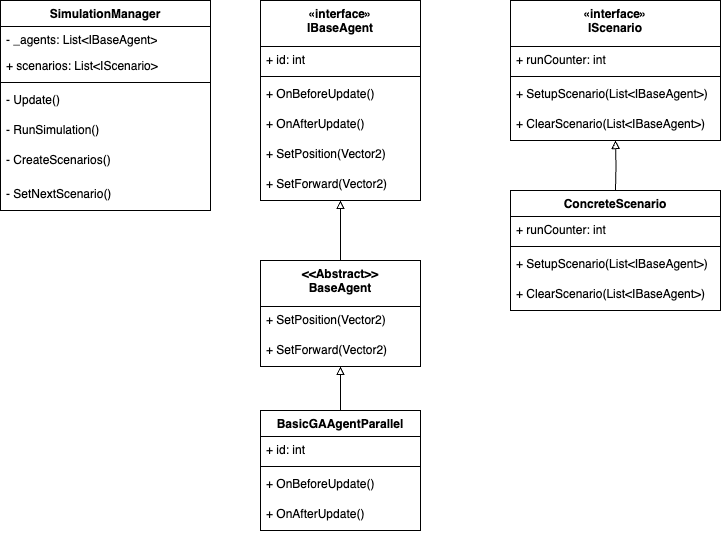

The diagram above was exported from draw.io. Its source (the exported page's mxGraphModel, read from the mxfile embedded in the PNG):
<mxGraphModel dx="1434" dy="795" grid="1" gridSize="10" guides="1" tooltips="1" connect="1" arrows="1" fold="1" page="1" pageScale="1" pageWidth="827" pageHeight="1169" math="0" shadow="0">
  <root>
    <mxCell id="WIyWlLk6GJQsqaUBKTNV-0" />
    <mxCell id="WIyWlLk6GJQsqaUBKTNV-1" parent="WIyWlLk6GJQsqaUBKTNV-0" />
    <mxCell id="jnxBgtV6rMenFFsYHqVc-55" style="edgeStyle=orthogonalEdgeStyle;rounded=0;orthogonalLoop=1;jettySize=auto;html=1;endArrow=block;endFill=0;" parent="WIyWlLk6GJQsqaUBKTNV-1" source="jnxBgtV6rMenFFsYHqVc-13" target="jnxBgtV6rMenFFsYHqVc-43" edge="1">
      <mxGeometry relative="1" as="geometry" />
    </mxCell>
    <mxCell id="jnxBgtV6rMenFFsYHqVc-13" value="BasicGAAgentParallel" style="swimlane;fontStyle=1;align=center;verticalAlign=top;childLayout=stackLayout;horizontal=1;startSize=26;horizontalStack=0;resizeParent=1;resizeParentMax=0;resizeLast=0;collapsible=1;marginBottom=0;whiteSpace=wrap;html=1;" parent="WIyWlLk6GJQsqaUBKTNV-1" vertex="1">
      <mxGeometry x="340" y="410" width="160" height="120" as="geometry" />
    </mxCell>
    <mxCell id="jnxBgtV6rMenFFsYHqVc-14" value="+ id: int" style="text;strokeColor=none;fillColor=none;align=left;verticalAlign=top;spacingLeft=4;spacingRight=4;overflow=hidden;rotatable=0;points=[[0,0.5],[1,0.5]];portConstraint=eastwest;whiteSpace=wrap;html=1;" parent="jnxBgtV6rMenFFsYHqVc-13" vertex="1">
      <mxGeometry y="26" width="160" height="26" as="geometry" />
    </mxCell>
    <mxCell id="jnxBgtV6rMenFFsYHqVc-15" value="" style="line;strokeWidth=1;fillColor=none;align=left;verticalAlign=middle;spacingTop=-1;spacingLeft=3;spacingRight=3;rotatable=0;labelPosition=right;points=[];portConstraint=eastwest;strokeColor=inherit;" parent="jnxBgtV6rMenFFsYHqVc-13" vertex="1">
      <mxGeometry y="52" width="160" height="8" as="geometry" />
    </mxCell>
    <mxCell id="jnxBgtV6rMenFFsYHqVc-16" value="+ OnBeforeUpdate()&lt;br&gt;" style="text;strokeColor=none;fillColor=none;align=left;verticalAlign=top;spacingLeft=4;spacingRight=4;overflow=hidden;rotatable=0;points=[[0,0.5],[1,0.5]];portConstraint=eastwest;whiteSpace=wrap;html=1;" parent="jnxBgtV6rMenFFsYHqVc-13" vertex="1">
      <mxGeometry y="60" width="160" height="30" as="geometry" />
    </mxCell>
    <mxCell id="jnxBgtV6rMenFFsYHqVc-17" value="+ OnAfterUpdate()" style="text;strokeColor=none;fillColor=none;align=left;verticalAlign=top;spacingLeft=4;spacingRight=4;overflow=hidden;rotatable=0;points=[[0,0.5],[1,0.5]];portConstraint=eastwest;whiteSpace=wrap;html=1;" parent="jnxBgtV6rMenFFsYHqVc-13" vertex="1">
      <mxGeometry y="90" width="160" height="30" as="geometry" />
    </mxCell>
    <mxCell id="jnxBgtV6rMenFFsYHqVc-35" value="«interface»&lt;br style=&quot;border-color: var(--border-color); font-weight: 400;&quot;&gt;&lt;b style=&quot;border-color: var(--border-color);&quot;&gt;IBaseAgent&lt;/b&gt;" style="swimlane;fontStyle=1;align=center;verticalAlign=top;childLayout=stackLayout;horizontal=1;startSize=46;horizontalStack=0;resizeParent=1;resizeParentMax=0;resizeLast=0;collapsible=1;marginBottom=0;whiteSpace=wrap;html=1;" parent="WIyWlLk6GJQsqaUBKTNV-1" vertex="1">
      <mxGeometry x="340" width="160" height="200" as="geometry" />
    </mxCell>
    <mxCell id="jnxBgtV6rMenFFsYHqVc-36" value="+ id: int" style="text;strokeColor=none;fillColor=none;align=left;verticalAlign=top;spacingLeft=4;spacingRight=4;overflow=hidden;rotatable=0;points=[[0,0.5],[1,0.5]];portConstraint=eastwest;whiteSpace=wrap;html=1;" parent="jnxBgtV6rMenFFsYHqVc-35" vertex="1">
      <mxGeometry y="46" width="160" height="26" as="geometry" />
    </mxCell>
    <mxCell id="jnxBgtV6rMenFFsYHqVc-37" value="" style="line;strokeWidth=1;fillColor=none;align=left;verticalAlign=middle;spacingTop=-1;spacingLeft=3;spacingRight=3;rotatable=0;labelPosition=right;points=[];portConstraint=eastwest;strokeColor=inherit;" parent="jnxBgtV6rMenFFsYHqVc-35" vertex="1">
      <mxGeometry y="72" width="160" height="8" as="geometry" />
    </mxCell>
    <mxCell id="jnxBgtV6rMenFFsYHqVc-38" value="+ OnBeforeUpdate()&lt;br&gt;" style="text;strokeColor=none;fillColor=none;align=left;verticalAlign=top;spacingLeft=4;spacingRight=4;overflow=hidden;rotatable=0;points=[[0,0.5],[1,0.5]];portConstraint=eastwest;whiteSpace=wrap;html=1;" parent="jnxBgtV6rMenFFsYHqVc-35" vertex="1">
      <mxGeometry y="80" width="160" height="30" as="geometry" />
    </mxCell>
    <mxCell id="jnxBgtV6rMenFFsYHqVc-39" value="+ OnAfterUpdate()" style="text;strokeColor=none;fillColor=none;align=left;verticalAlign=top;spacingLeft=4;spacingRight=4;overflow=hidden;rotatable=0;points=[[0,0.5],[1,0.5]];portConstraint=eastwest;whiteSpace=wrap;html=1;" parent="jnxBgtV6rMenFFsYHqVc-35" vertex="1">
      <mxGeometry y="110" width="160" height="30" as="geometry" />
    </mxCell>
    <mxCell id="jnxBgtV6rMenFFsYHqVc-41" value="+ SetPosition(Vector2)" style="text;strokeColor=none;fillColor=none;align=left;verticalAlign=top;spacingLeft=4;spacingRight=4;overflow=hidden;rotatable=0;points=[[0,0.5],[1,0.5]];portConstraint=eastwest;whiteSpace=wrap;html=1;" parent="jnxBgtV6rMenFFsYHqVc-35" vertex="1">
      <mxGeometry y="140" width="160" height="30" as="geometry" />
    </mxCell>
    <mxCell id="jnxBgtV6rMenFFsYHqVc-42" value="+ SetForward(Vector2)" style="text;strokeColor=none;fillColor=none;align=left;verticalAlign=top;spacingLeft=4;spacingRight=4;overflow=hidden;rotatable=0;points=[[0,0.5],[1,0.5]];portConstraint=eastwest;whiteSpace=wrap;html=1;" parent="jnxBgtV6rMenFFsYHqVc-35" vertex="1">
      <mxGeometry y="170" width="160" height="30" as="geometry" />
    </mxCell>
    <mxCell id="jnxBgtV6rMenFFsYHqVc-53" style="edgeStyle=orthogonalEdgeStyle;rounded=0;orthogonalLoop=1;jettySize=auto;html=1;endArrow=block;endFill=0;" parent="WIyWlLk6GJQsqaUBKTNV-1" source="jnxBgtV6rMenFFsYHqVc-43" target="jnxBgtV6rMenFFsYHqVc-35" edge="1">
      <mxGeometry relative="1" as="geometry" />
    </mxCell>
    <mxCell id="jnxBgtV6rMenFFsYHqVc-43" value="&amp;lt;&amp;lt;Abstract&amp;gt;&amp;gt;&lt;br&gt;BaseAgent" style="swimlane;fontStyle=1;align=center;verticalAlign=top;childLayout=stackLayout;horizontal=1;startSize=46;horizontalStack=0;resizeParent=1;resizeParentMax=0;resizeLast=0;collapsible=1;marginBottom=0;whiteSpace=wrap;html=1;" parent="WIyWlLk6GJQsqaUBKTNV-1" vertex="1">
      <mxGeometry x="340" y="260" width="160" height="106" as="geometry" />
    </mxCell>
    <mxCell id="jnxBgtV6rMenFFsYHqVc-48" value="+ SetPosition(Vector2)" style="text;strokeColor=none;fillColor=none;align=left;verticalAlign=top;spacingLeft=4;spacingRight=4;overflow=hidden;rotatable=0;points=[[0,0.5],[1,0.5]];portConstraint=eastwest;whiteSpace=wrap;html=1;" parent="jnxBgtV6rMenFFsYHqVc-43" vertex="1">
      <mxGeometry y="46" width="160" height="30" as="geometry" />
    </mxCell>
    <mxCell id="jnxBgtV6rMenFFsYHqVc-49" value="+ SetForward(Vector2)" style="text;strokeColor=none;fillColor=none;align=left;verticalAlign=top;spacingLeft=4;spacingRight=4;overflow=hidden;rotatable=0;points=[[0,0.5],[1,0.5]];portConstraint=eastwest;whiteSpace=wrap;html=1;" parent="jnxBgtV6rMenFFsYHqVc-43" vertex="1">
      <mxGeometry y="76" width="160" height="30" as="geometry" />
    </mxCell>
    <mxCell id="jnxBgtV6rMenFFsYHqVc-56" value="«interface»&lt;br style=&quot;border-color: var(--border-color); font-weight: 400;&quot;&gt;IScenario" style="swimlane;fontStyle=1;align=center;verticalAlign=top;childLayout=stackLayout;horizontal=1;startSize=46;horizontalStack=0;resizeParent=1;resizeParentMax=0;resizeLast=0;collapsible=1;marginBottom=0;whiteSpace=wrap;html=1;" parent="WIyWlLk6GJQsqaUBKTNV-1" vertex="1">
      <mxGeometry x="590" width="210" height="140" as="geometry" />
    </mxCell>
    <mxCell id="jnxBgtV6rMenFFsYHqVc-57" value="+ runCounter: int" style="text;strokeColor=none;fillColor=none;align=left;verticalAlign=top;spacingLeft=4;spacingRight=4;overflow=hidden;rotatable=0;points=[[0,0.5],[1,0.5]];portConstraint=eastwest;whiteSpace=wrap;html=1;" parent="jnxBgtV6rMenFFsYHqVc-56" vertex="1">
      <mxGeometry y="46" width="210" height="26" as="geometry" />
    </mxCell>
    <mxCell id="jnxBgtV6rMenFFsYHqVc-58" value="" style="line;strokeWidth=1;fillColor=none;align=left;verticalAlign=middle;spacingTop=-1;spacingLeft=3;spacingRight=3;rotatable=0;labelPosition=right;points=[];portConstraint=eastwest;strokeColor=inherit;" parent="jnxBgtV6rMenFFsYHqVc-56" vertex="1">
      <mxGeometry y="72" width="210" height="8" as="geometry" />
    </mxCell>
    <mxCell id="jnxBgtV6rMenFFsYHqVc-61" value="+ SetupScenario(List&amp;lt;IBaseAgent&amp;gt;)" style="text;strokeColor=none;fillColor=none;align=left;verticalAlign=top;spacingLeft=4;spacingRight=4;overflow=hidden;rotatable=0;points=[[0,0.5],[1,0.5]];portConstraint=eastwest;whiteSpace=wrap;html=1;" parent="jnxBgtV6rMenFFsYHqVc-56" vertex="1">
      <mxGeometry y="80" width="210" height="30" as="geometry" />
    </mxCell>
    <mxCell id="jnxBgtV6rMenFFsYHqVc-62" value="+ ClearScenario(List&amp;lt;IBaseAgent&amp;gt;)" style="text;strokeColor=none;fillColor=none;align=left;verticalAlign=top;spacingLeft=4;spacingRight=4;overflow=hidden;rotatable=0;points=[[0,0.5],[1,0.5]];portConstraint=eastwest;whiteSpace=wrap;html=1;" parent="jnxBgtV6rMenFFsYHqVc-56" vertex="1">
      <mxGeometry y="110" width="210" height="30" as="geometry" />
    </mxCell>
    <mxCell id="jnxBgtV6rMenFFsYHqVc-67" style="edgeStyle=orthogonalEdgeStyle;rounded=0;orthogonalLoop=1;jettySize=auto;html=1;endArrow=block;endFill=0;" parent="WIyWlLk6GJQsqaUBKTNV-1" target="jnxBgtV6rMenFFsYHqVc-56" edge="1">
      <mxGeometry relative="1" as="geometry">
        <mxPoint x="695" y="190" as="sourcePoint" />
      </mxGeometry>
    </mxCell>
    <mxCell id="jnxBgtV6rMenFFsYHqVc-68" value="ConcreteScenario" style="swimlane;fontStyle=1;align=center;verticalAlign=top;childLayout=stackLayout;horizontal=1;startSize=26;horizontalStack=0;resizeParent=1;resizeParentMax=0;resizeLast=0;collapsible=1;marginBottom=0;whiteSpace=wrap;html=1;" parent="WIyWlLk6GJQsqaUBKTNV-1" vertex="1">
      <mxGeometry x="590" y="190" width="210" height="120" as="geometry" />
    </mxCell>
    <mxCell id="jnxBgtV6rMenFFsYHqVc-69" value="+ runCounter: int" style="text;strokeColor=none;fillColor=none;align=left;verticalAlign=top;spacingLeft=4;spacingRight=4;overflow=hidden;rotatable=0;points=[[0,0.5],[1,0.5]];portConstraint=eastwest;whiteSpace=wrap;html=1;" parent="jnxBgtV6rMenFFsYHqVc-68" vertex="1">
      <mxGeometry y="26" width="210" height="26" as="geometry" />
    </mxCell>
    <mxCell id="jnxBgtV6rMenFFsYHqVc-70" value="" style="line;strokeWidth=1;fillColor=none;align=left;verticalAlign=middle;spacingTop=-1;spacingLeft=3;spacingRight=3;rotatable=0;labelPosition=right;points=[];portConstraint=eastwest;strokeColor=inherit;" parent="jnxBgtV6rMenFFsYHqVc-68" vertex="1">
      <mxGeometry y="52" width="210" height="8" as="geometry" />
    </mxCell>
    <mxCell id="jnxBgtV6rMenFFsYHqVc-71" value="+ SetupScenario(List&amp;lt;IBaseAgent&amp;gt;)" style="text;strokeColor=none;fillColor=none;align=left;verticalAlign=top;spacingLeft=4;spacingRight=4;overflow=hidden;rotatable=0;points=[[0,0.5],[1,0.5]];portConstraint=eastwest;whiteSpace=wrap;html=1;" parent="jnxBgtV6rMenFFsYHqVc-68" vertex="1">
      <mxGeometry y="60" width="210" height="30" as="geometry" />
    </mxCell>
    <mxCell id="jnxBgtV6rMenFFsYHqVc-72" value="+ ClearScenario(List&amp;lt;IBaseAgent&amp;gt;)" style="text;strokeColor=none;fillColor=none;align=left;verticalAlign=top;spacingLeft=4;spacingRight=4;overflow=hidden;rotatable=0;points=[[0,0.5],[1,0.5]];portConstraint=eastwest;whiteSpace=wrap;html=1;" parent="jnxBgtV6rMenFFsYHqVc-68" vertex="1">
      <mxGeometry y="90" width="210" height="30" as="geometry" />
    </mxCell>
    <mxCell id="jnxBgtV6rMenFFsYHqVc-76" value="SimulationManager" style="swimlane;fontStyle=1;align=center;verticalAlign=top;childLayout=stackLayout;horizontal=1;startSize=26;horizontalStack=0;resizeParent=1;resizeParentMax=0;resizeLast=0;collapsible=1;marginBottom=0;whiteSpace=wrap;html=1;" parent="WIyWlLk6GJQsqaUBKTNV-1" vertex="1">
      <mxGeometry x="80" width="210" height="210" as="geometry" />
    </mxCell>
    <mxCell id="jnxBgtV6rMenFFsYHqVc-77" value="- _agents: List&amp;lt;IBaseAgent&amp;gt;" style="text;strokeColor=none;fillColor=none;align=left;verticalAlign=top;spacingLeft=4;spacingRight=4;overflow=hidden;rotatable=0;points=[[0,0.5],[1,0.5]];portConstraint=eastwest;whiteSpace=wrap;html=1;" parent="jnxBgtV6rMenFFsYHqVc-76" vertex="1">
      <mxGeometry y="26" width="210" height="26" as="geometry" />
    </mxCell>
    <mxCell id="jnxBgtV6rMenFFsYHqVc-81" value="+ scenarios: List&amp;lt;IScenario&amp;gt;" style="text;strokeColor=none;fillColor=none;align=left;verticalAlign=top;spacingLeft=4;spacingRight=4;overflow=hidden;rotatable=0;points=[[0,0.5],[1,0.5]];portConstraint=eastwest;whiteSpace=wrap;html=1;" parent="jnxBgtV6rMenFFsYHqVc-76" vertex="1">
      <mxGeometry y="52" width="210" height="26" as="geometry" />
    </mxCell>
    <mxCell id="jnxBgtV6rMenFFsYHqVc-78" value="" style="line;strokeWidth=1;fillColor=none;align=left;verticalAlign=middle;spacingTop=-1;spacingLeft=3;spacingRight=3;rotatable=0;labelPosition=right;points=[];portConstraint=eastwest;strokeColor=inherit;" parent="jnxBgtV6rMenFFsYHqVc-76" vertex="1">
      <mxGeometry y="78" width="210" height="8" as="geometry" />
    </mxCell>
    <mxCell id="jnxBgtV6rMenFFsYHqVc-79" value="- Update()" style="text;strokeColor=none;fillColor=none;align=left;verticalAlign=top;spacingLeft=4;spacingRight=4;overflow=hidden;rotatable=0;points=[[0,0.5],[1,0.5]];portConstraint=eastwest;whiteSpace=wrap;html=1;" parent="jnxBgtV6rMenFFsYHqVc-76" vertex="1">
      <mxGeometry y="86" width="210" height="30" as="geometry" />
    </mxCell>
    <mxCell id="jnxBgtV6rMenFFsYHqVc-80" value="-&amp;nbsp;RunSimulation()" style="text;strokeColor=none;fillColor=none;align=left;verticalAlign=top;spacingLeft=4;spacingRight=4;overflow=hidden;rotatable=0;points=[[0,0.5],[1,0.5]];portConstraint=eastwest;whiteSpace=wrap;html=1;" parent="jnxBgtV6rMenFFsYHqVc-76" vertex="1">
      <mxGeometry y="116" width="210" height="30" as="geometry" />
    </mxCell>
    <mxCell id="jnxBgtV6rMenFFsYHqVc-82" value="-&amp;nbsp;CreateScenarios()" style="text;strokeColor=none;fillColor=none;align=left;verticalAlign=top;spacingLeft=4;spacingRight=4;overflow=hidden;rotatable=0;points=[[0,0.5],[1,0.5]];portConstraint=eastwest;whiteSpace=wrap;html=1;" parent="jnxBgtV6rMenFFsYHqVc-76" vertex="1">
      <mxGeometry y="146" width="210" height="34" as="geometry" />
    </mxCell>
    <mxCell id="jnxBgtV6rMenFFsYHqVc-83" value="-&amp;nbsp;SetNextScenario()" style="text;strokeColor=none;fillColor=none;align=left;verticalAlign=top;spacingLeft=4;spacingRight=4;overflow=hidden;rotatable=0;points=[[0,0.5],[1,0.5]];portConstraint=eastwest;whiteSpace=wrap;html=1;" parent="jnxBgtV6rMenFFsYHqVc-76" vertex="1">
      <mxGeometry y="180" width="210" height="30" as="geometry" />
    </mxCell>
  </root>
</mxGraphModel>